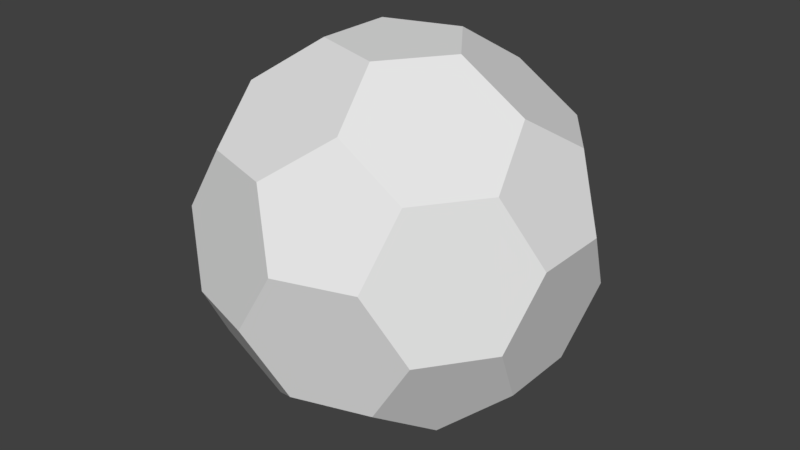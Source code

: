 # Source: soccer.blend  (saved by Blender 2.79.6; exported with 4.5.12 LTS)
import bpy
from mathutils import Matrix  # noqa: F401  (used for matrix-valued properties, if any)

bpy.ops.wm.read_factory_settings(use_empty=True)
scene = bpy.context.scene
scene.name = 'soccer'

# ---- collections
col_collection_1 = bpy.data.collections.new('Collection 1'); scene.collection.children.link(col_collection_1)

# ---- materials (node trees are filled in below, after node groups)
mat_black = bpy.data.materials.new('black')
mat_black.alpha_threshold = 0.0
mat_black.use_transparent_shadow = False
mat_black.roughness = 0.5

# ---- material node trees

# ---- world
world_world = bpy.data.worlds.new('World'); scene.world = world_world
world_world.color = (0.05088, 0.05088, 0.05088)
world_world.use_sun_shadow = False
world_world.sun_shadow_jitter_overblur = 0.0

# ---- meshes
me_soccer = bpy.data.meshes.new('soccer')
me_soccer.from_pydata([(-0.3655, -8.949e-10, -1.0), (-0.1129, 0.3476, -1.0), (0.2957, 0.2148, -1.0), (0.2957, -0.2148, -1.0), (-0.1129, -0.3476, -1.0), (0.887, -0.2148, -0.5482), (0.9568, -0.4296, -0.1827), (0.7043, -0.7772, -0.1827), (0.4784, -0.7772, -0.5482), (0.5914, -0.4296, -0.7741), (-0.2259, -0.6952, -0.7741), (0.06981, -0.91, -0.5482), (-0.1129, -1.043, -0.1827), (-0.5216, -0.91, -0.1827), (-0.5914, -0.6952, -0.5482), (-0.731, -8.949e-10, -0.7741), (-0.8439, -0.3476, -0.5482), (-1.027, -0.2148, -0.1827), (-1.027, 0.2148, -0.1827), (-0.8439, 0.3476, -0.5482), (-0.2259, 0.6952, -0.7741), (-0.5914, 0.6952, -0.5482), (-0.5216, 0.91, -0.1827), (-0.1129, 1.043, -0.1827), (0.06981, 0.91, -0.5482), (0.887, 0.2148, -0.5482), (0.5914, 0.4296, -0.7741), (0.4784, 0.7772, -0.5482), (0.7043, 0.7772, -0.1827), (0.9568, 0.4296, -0.1827), (0.1129, -1.043, 0.1827), (0.5216, -0.91, 0.1827), (0.5914, -0.6952, 0.5482), (0.2259, -0.6952, 0.7741), (-0.06981, -0.91, 0.5482), (-0.9568, -0.4296, 0.1827), (-0.7043, -0.7772, 0.1827), (-0.4784, -0.7772, 0.5482), (-0.5914, -0.4296, 0.7741), (-0.887, -0.2148, 0.5482), (-0.7043, 0.7772, 0.1827), (-0.9568, 0.4296, 0.1827), (-0.887, 0.2148, 0.5482), (-0.5914, 0.4296, 0.7741), (-0.4784, 0.7772, 0.5482), (0.5216, 0.91, 0.1827), (0.1129, 1.043, 0.1827), (-0.06981, 0.91, 0.5482), (0.2259, 0.6952, 0.7741), (0.5914, 0.6952, 0.5482), (1.027, -0.2148, 0.1827), (1.027, 0.2148, 0.1827), (0.8439, 0.3476, 0.5482), (0.731, -8.949e-10, 0.7741), (0.8439, -0.3476, 0.5482), (0.1129, -0.3476, 1.0), (0.3655, -8.949e-10, 1.0), (0.1129, 0.3476, 1.0), (-0.2957, 0.2148, 1.0), (-0.2957, -0.2148, 1.0)], [], [(5, 9, 3, 2, 26, 25), (1, 0, 15, 19, 21, 20), (4, 3, 9, 8, 11, 10), (2, 1, 20, 24, 27, 26), (12, 11, 8, 7, 31, 30), (7, 6, 50, 54, 32, 31), (6, 5, 25, 29, 51, 50), (13, 12, 30, 34, 37, 36), (18, 17, 35, 39, 42, 41), (23, 22, 40, 44, 47, 46), (17, 16, 14, 13, 36, 35), (22, 21, 19, 18, 41, 40), (28, 27, 24, 23, 46, 45), (29, 28, 45, 49, 52, 51), (33, 32, 54, 53, 56, 55), (38, 37, 34, 33, 55, 59), (43, 42, 39, 38, 59, 58), (48, 47, 44, 43, 58, 57), (53, 52, 49, 48, 57, 56), (0, 1, 2, 3, 4), (5, 6, 7, 8, 9), (10, 11, 12, 13, 14), (15, 16, 17, 18, 19), (20, 21, 22, 23, 24), (25, 26, 27, 28, 29), (30, 31, 32, 33, 34), (35, 36, 37, 38, 39), (40, 41, 42, 43, 44), (45, 46, 47, 48, 49), (50, 51, 52, 53, 54), (55, 56, 57, 58, 59), (0, 4, 10, 14, 16, 15)])
_uv = me_soccer.uv_layers.new(name='UVMap')
_uv.uv.foreach_set('vector', [0.5, 0.4905, 0.709, 0.3698, 0.709, 0.1284, 0.5, 0.007749, 0.291, 0.1284, 0.291, 0.3698, 0.5, 0.4905, 0.709, 0.3698, 0.709, 0.1284, 0.5, 0.007749, 0.291, 0.1284, 0.291, 0.3698, 0.5, 0.4905, 0.709, 0.3698, 0.709, 0.1284, 0.5, 0.007749, 0.291, 0.1284, 0.291, 0.3698, 0.5, 0.4905, 0.709, 0.3698, 0.709, 0.1284, 0.5, 0.007749, 0.291, 0.1284, 0.291, 0.3698, 0.5, 0.4905, 0.709, 0.3698, 0.709, 0.1284, 0.5, 0.007749, 0.291, 0.1284, 0.291, 0.3698, 0.5, 0.4905, 0.709, 0.3698, 0.709, 0.1284, 0.5, 0.007749, 0.291, 0.1284, 0.291, 0.3698, 0.5, 0.4905, 0.709, 0.3698, 0.709, 0.1284, 0.5, 0.007749, 0.291, 0.1284, 0.291, 0.3698, 0.5, 0.4905, 0.709, 0.3698, 0.709, 0.1284, 0.5, 0.007749, 0.291, 0.1284, 0.291, 0.3698, 0.5, 0.4905, 0.709, 0.3698, 0.709, 0.1284, 0.5, 0.007749, 0.291, 0.1284, 0.291, 0.3698, 0.5, 0.4905, 0.709, 0.3698, 0.709, 0.1284, 0.5, 0.007749, 0.291, 0.1284, 0.291, 0.3698, 0.5, 0.4905, 0.709, 0.3698, 0.709, 0.1284, 0.5, 0.007749, 0.291, 0.1284, 0.291, 0.3698, 0.5, 0.4905, 0.709, 0.3698, 0.709, 0.1284, 0.5, 0.007749, 0.291, 0.1284, 0.291, 0.3698, 0.5, 0.4905, 0.709, 0.3698, 0.709, 0.1284, 0.5, 0.007749, 0.291, 0.1284, 0.291, 0.3698, 0.5, 0.4905, 0.709, 0.3698, 0.709, 0.1284, 0.5, 0.007749, 0.291, 0.1284, 0.291, 0.3698, 0.5, 0.4905, 0.709, 0.3698, 0.709, 0.1284, 0.5, 0.007749, 0.291, 0.1284, 0.291, 0.3698, 0.5, 0.4905, 0.709, 0.3698, 0.709, 0.1284, 0.5, 0.007749, 0.291, 0.1284, 0.291, 0.3698, 0.5, 0.4905, 0.709, 0.3698, 0.709, 0.1284, 0.5, 0.007749, 0.291, 0.1284, 0.291, 0.3698, 0.5, 0.4905, 0.709, 0.3698, 0.709, 0.1284, 0.5, 0.007749, 0.291, 0.1284, 0.291, 0.3698, 0.5, 0.4905, 0.709, 0.3698, 0.709, 0.1284, 0.5, 0.007749, 0.291, 0.1284, 0.291, 0.3698, 0.5, 0.9938, 0.754, 0.8093, 0.657, 0.5107, 0.343, 0.5107, 0.246, 0.8093, 0.5, 0.9938, 0.754, 0.8093, 0.657, 0.5107, 0.343, 0.5107, 0.246, 0.8093, 0.5, 0.9938, 0.754, 0.8093, 0.657, 0.5107, 0.343, 0.5107, 0.246, 0.8093, 0.5, 0.9938, 0.754, 0.8093, 0.657, 0.5107, 0.343, 0.5107, 0.246, 0.8093, 0.5, 0.9938, 0.754, 0.8093, 0.657, 0.5107, 0.343, 0.5107, 0.246, 0.8093, 0.5, 0.9938, 0.754, 0.8093, 0.657, 0.5107, 0.343, 0.5107, 0.246, 0.8093, 0.5, 0.9938, 0.754, 0.8093, 0.657, 0.5107, 0.343, 0.5107, 0.246, 0.8093, 0.5, 0.9938, 0.754, 0.8093, 0.657, 0.5107, 0.343, 0.5107, 0.246, 0.8093, 0.5, 0.9938, 0.754, 0.8093, 0.657, 0.5107, 0.343, 0.5107, 0.246, 0.8093, 0.5, 0.9938, 0.754, 0.8093, 0.657, 0.5107, 0.343, 0.5107, 0.246, 0.8093, 0.5, 0.9938, 0.754, 0.8093, 0.657, 0.5107, 0.343, 0.5107, 0.246, 0.8093, 0.5, 0.9938, 0.754, 0.8093, 0.657, 0.5107, 0.343, 0.5107, 0.246, 0.8093, 0.5, 0.4905, 0.709, 0.3698, 0.709, 0.1284, 0.5, 0.007749, 0.291, 0.1284, 0.291, 0.3698])
me_soccer.materials.append(mat_black)
me_soccer.use_remesh_preserve_volume = False
me_soccer.use_remesh_preserve_attributes = False
me_soccer.use_mirror_vertex_groups = False
me_soccer.update()

# ---- objects
ob_soccer = bpy.data.objects.new('soccer', me_soccer)

# ---- transforms, parenting, visibility, modifiers, constraints
ob_soccer.location = (0.0, 0.0, 0.0)
ob_soccer.lineart.crease_threshold = 0.0

# ---- collection membership
col_collection_1.objects.link(ob_soccer)

# ---- scene / render settings (as saved in the file)
scene.frame_start = 1; scene.frame_end = 250; scene.frame_set(1)
scene.render.engine = 'BLENDER_EEVEE_NEXT'
scene.render.resolution_percentage = 50
scene.render.dither_intensity = 0.0
scene.cycles.use_denoising = False
scene.cycles.samples = 128
scene.cycles.sampling_pattern = 'TABULATED_SOBOL'
scene.cycles.use_adaptive_sampling = False
scene.cycles.use_light_tree = False
scene.view_settings.view_transform = 'Standard'
bpy.context.view_layer.update()

# ---- added for rendering (the .blend has no active camera and no usable light): camera, sun
cam_auto = bpy.data.cameras.new('AutoCamera')
cam_auto.lens = 50.0
cam_auto.sensor_width = 36.0
cam_auto.clip_end = 1000.0
ob_auto_camera = bpy.data.objects.new('AutoCamera', cam_auto)
scene.collection.objects.link(ob_auto_camera)
ob_auto_camera.location = (3.27973, -3.93568, 2.62379)
ob_auto_camera.rotation_euler = (1.09748, -7.21219e-08, 0.694738)
scene.camera = ob_auto_camera
light_auto_sun = bpy.data.lights.new('AutoSun', 'SUN')
light_auto_sun.energy = 3.0
light_auto_sun.angle = 0.0523599
ob_auto_sun = bpy.data.objects.new('AutoSun', light_auto_sun)
scene.collection.objects.link(ob_auto_sun)
ob_auto_sun.rotation_euler = (0.872665, 0.174533, 0.523599)
bpy.context.view_layer.update()
